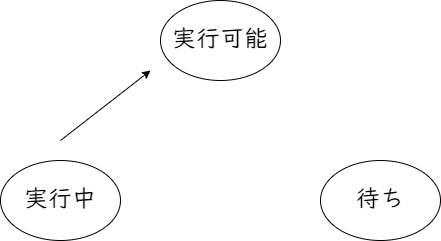

The diagram above was exported from draw.io. Its source (the exported page's mxGraphModel, read from the mxfile embedded in the PNG):
<mxGraphModel dx="1137" dy="517" grid="1" gridSize="10" guides="1" tooltips="1" connect="1" arrows="1" fold="1" page="1" pageScale="1" pageWidth="850" pageHeight="1100" math="0" shadow="0">
  <root>
    <mxCell id="0" />
    <mxCell id="1" parent="0" />
    <mxCell id="2" value="" style="ellipse;whiteSpace=wrap;html=1;" vertex="1" parent="1">
      <mxGeometry x="240" y="200" width="120" height="80" as="geometry" />
    </mxCell>
    <mxCell id="3" value="" style="ellipse;whiteSpace=wrap;html=1;" vertex="1" parent="1">
      <mxGeometry x="400" y="40" width="120" height="80" as="geometry" />
    </mxCell>
    <mxCell id="4" value="" style="ellipse;whiteSpace=wrap;html=1;" vertex="1" parent="1">
      <mxGeometry x="560" y="200" width="120" height="80" as="geometry" />
    </mxCell>
    <mxCell id="5" value="実行中" style="text;html=1;strokeColor=none;fillColor=none;align=center;verticalAlign=middle;whiteSpace=wrap;rounded=0;fontSize=24;fontFamily=UD デジタル 教科書体 N-R;" vertex="1" parent="1">
      <mxGeometry x="240" y="200" width="120" height="80" as="geometry" />
    </mxCell>
    <mxCell id="6" value="実行可能" style="text;html=1;strokeColor=none;fillColor=none;align=center;verticalAlign=middle;whiteSpace=wrap;rounded=0;fontSize=24;fontFamily=UD デジタル 教科書体 N-R;" vertex="1" parent="1">
      <mxGeometry x="400" y="40" width="120" height="80" as="geometry" />
    </mxCell>
    <mxCell id="7" value="待ち" style="text;html=1;strokeColor=none;fillColor=none;align=center;verticalAlign=middle;whiteSpace=wrap;rounded=0;fontSize=24;fontFamily=UD デジタル 教科書体 N-R;" vertex="1" parent="1">
      <mxGeometry x="560" y="200" width="120" height="80" as="geometry" />
    </mxCell>
    <mxCell id="8" value="" style="endArrow=classic;html=1;" edge="1" parent="1">
      <mxGeometry width="50" height="50" relative="1" as="geometry">
        <mxPoint x="300" y="180" as="sourcePoint" />
        <mxPoint x="390" y="110" as="targetPoint" />
      </mxGeometry>
    </mxCell>
  </root>
</mxGraphModel>